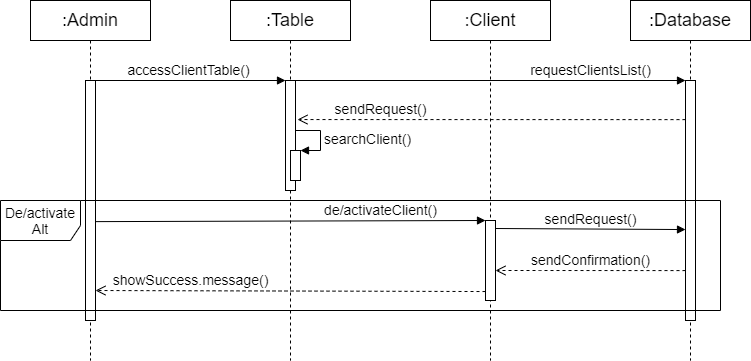

The diagram above was exported from draw.io. Its source (the exported page's mxGraphModel, read from the mxfile embedded in the PNG):
<mxGraphModel dx="1062" dy="584" grid="1" gridSize="10" guides="1" tooltips="1" connect="1" arrows="1" fold="1" page="1" pageScale="1" pageWidth="827" pageHeight="1169" math="0" shadow="0">
  <root>
    <mxCell id="0" />
    <mxCell id="1" parent="0" />
    <mxCell id="_6oiwlFnqV1PxXKA890y-1" value=":Admin" style="shape=umlLifeline;perimeter=lifelinePerimeter;whiteSpace=wrap;html=1;container=1;collapsible=0;recursiveResize=0;outlineConnect=0;fontSize=18;" parent="1" vertex="1">
      <mxGeometry x="40" y="40" width="120" height="360" as="geometry" />
    </mxCell>
    <mxCell id="_6oiwlFnqV1PxXKA890y-5" value="" style="html=1;points=[];perimeter=orthogonalPerimeter;" parent="_6oiwlFnqV1PxXKA890y-1" vertex="1">
      <mxGeometry x="55" y="80" width="10" height="240" as="geometry" />
    </mxCell>
    <mxCell id="_6oiwlFnqV1PxXKA890y-9" value="accessClientTable()" style="html=1;verticalAlign=bottom;endArrow=block;entryX=0;entryY=0;entryDx=0;entryDy=0;entryPerimeter=0;fontSize=14;" parent="_6oiwlFnqV1PxXKA890y-1" target="_6oiwlFnqV1PxXKA890y-7" edge="1">
      <mxGeometry width="80" relative="1" as="geometry">
        <mxPoint x="60" y="80" as="sourcePoint" />
        <mxPoint x="140" y="80" as="targetPoint" />
      </mxGeometry>
    </mxCell>
    <mxCell id="_6oiwlFnqV1PxXKA890y-2" value=":Client" style="shape=umlLifeline;perimeter=lifelinePerimeter;whiteSpace=wrap;html=1;container=1;collapsible=0;recursiveResize=0;outlineConnect=0;fontSize=18;" parent="1" vertex="1">
      <mxGeometry x="440" y="40" width="120" height="360" as="geometry" />
    </mxCell>
    <mxCell id="_6oiwlFnqV1PxXKA890y-8" value="" style="html=1;points=[];perimeter=orthogonalPerimeter;" parent="_6oiwlFnqV1PxXKA890y-2" vertex="1">
      <mxGeometry x="55" y="220" width="10" height="80" as="geometry" />
    </mxCell>
    <mxCell id="_6oiwlFnqV1PxXKA890y-3" value=":Table" style="shape=umlLifeline;perimeter=lifelinePerimeter;whiteSpace=wrap;html=1;container=1;collapsible=0;recursiveResize=0;outlineConnect=0;fontSize=18;" parent="1" vertex="1">
      <mxGeometry x="240" y="40" width="120" height="360" as="geometry" />
    </mxCell>
    <mxCell id="_6oiwlFnqV1PxXKA890y-7" value="" style="html=1;points=[];perimeter=orthogonalPerimeter;" parent="_6oiwlFnqV1PxXKA890y-3" vertex="1">
      <mxGeometry x="55" y="80" width="10" height="110" as="geometry" />
    </mxCell>
    <mxCell id="_6oiwlFnqV1PxXKA890y-10" value="requestClientsList()" style="html=1;verticalAlign=bottom;endArrow=block;fontSize=14;entryX=0;entryY=0;entryDx=0;entryDy=0;entryPerimeter=0;" parent="_6oiwlFnqV1PxXKA890y-3" target="_6oiwlFnqV1PxXKA890y-6" edge="1">
      <mxGeometry x="0.519" width="80" relative="1" as="geometry">
        <mxPoint x="60" y="80" as="sourcePoint" />
        <mxPoint x="140" y="80" as="targetPoint" />
        <mxPoint as="offset" />
      </mxGeometry>
    </mxCell>
    <mxCell id="_6oiwlFnqV1PxXKA890y-12" value="" style="html=1;points=[];perimeter=orthogonalPerimeter;fontSize=14;" parent="_6oiwlFnqV1PxXKA890y-3" vertex="1">
      <mxGeometry x="60" y="150" width="10" height="30" as="geometry" />
    </mxCell>
    <mxCell id="_6oiwlFnqV1PxXKA890y-13" value="searchClient()" style="edgeStyle=orthogonalEdgeStyle;html=1;align=left;spacingLeft=2;endArrow=block;rounded=0;entryX=1;entryY=0;fontSize=14;" parent="_6oiwlFnqV1PxXKA890y-3" target="_6oiwlFnqV1PxXKA890y-12" edge="1">
      <mxGeometry relative="1" as="geometry">
        <mxPoint x="65" y="130" as="sourcePoint" />
        <Array as="points">
          <mxPoint x="90" y="130" />
        </Array>
      </mxGeometry>
    </mxCell>
    <mxCell id="_6oiwlFnqV1PxXKA890y-4" value=":Database" style="shape=umlLifeline;perimeter=lifelinePerimeter;whiteSpace=wrap;html=1;container=1;collapsible=0;recursiveResize=0;outlineConnect=0;fontSize=18;" parent="1" vertex="1">
      <mxGeometry x="640" y="40" width="120" height="360" as="geometry" />
    </mxCell>
    <mxCell id="_6oiwlFnqV1PxXKA890y-6" value="" style="html=1;points=[];perimeter=orthogonalPerimeter;" parent="_6oiwlFnqV1PxXKA890y-4" vertex="1">
      <mxGeometry x="55" y="80" width="10" height="240" as="geometry" />
    </mxCell>
    <mxCell id="_6oiwlFnqV1PxXKA890y-11" value="sendRequest()" style="html=1;verticalAlign=bottom;endArrow=open;dashed=1;endSize=8;fontSize=14;exitX=0;exitY=0.163;exitDx=0;exitDy=0;exitPerimeter=0;entryX=1.2;entryY=0.355;entryDx=0;entryDy=0;entryPerimeter=0;" parent="1" source="_6oiwlFnqV1PxXKA890y-6" target="_6oiwlFnqV1PxXKA890y-7" edge="1">
      <mxGeometry x="0.5722" relative="1" as="geometry">
        <mxPoint x="690" y="160" as="sourcePoint" />
        <mxPoint x="610" y="160" as="targetPoint" />
        <mxPoint as="offset" />
      </mxGeometry>
    </mxCell>
    <mxCell id="_6oiwlFnqV1PxXKA890y-16" value="de/activateClient()" style="html=1;verticalAlign=bottom;endArrow=block;fontSize=14;entryX=0;entryY=0;entryDx=0;entryDy=0;entryPerimeter=0;exitX=1;exitY=0.588;exitDx=0;exitDy=0;exitPerimeter=0;" parent="1" source="_6oiwlFnqV1PxXKA890y-5" target="_6oiwlFnqV1PxXKA890y-8" edge="1">
      <mxGeometry x="0.4615" width="80" relative="1" as="geometry">
        <mxPoint x="390" y="260" as="sourcePoint" />
        <mxPoint x="470" y="260" as="targetPoint" />
        <mxPoint as="offset" />
      </mxGeometry>
    </mxCell>
    <mxCell id="_6oiwlFnqV1PxXKA890y-19" value="sendRequest()" style="html=1;verticalAlign=bottom;endArrow=block;fontSize=14;entryX=0;entryY=0.621;entryDx=0;entryDy=0;entryPerimeter=0;exitX=1;exitY=0.1;exitDx=0;exitDy=0;exitPerimeter=0;" parent="1" source="_6oiwlFnqV1PxXKA890y-8" target="_6oiwlFnqV1PxXKA890y-6" edge="1">
      <mxGeometry width="80" relative="1" as="geometry">
        <mxPoint x="510" y="270" as="sourcePoint" />
        <mxPoint x="590" y="280" as="targetPoint" />
      </mxGeometry>
    </mxCell>
    <mxCell id="_6oiwlFnqV1PxXKA890y-20" value="sendConfirmation()" style="html=1;verticalAlign=bottom;endArrow=open;dashed=1;endSize=8;fontSize=14;exitX=0;exitY=0.792;exitDx=0;exitDy=0;exitPerimeter=0;entryX=1;entryY=0.625;entryDx=0;entryDy=0;entryPerimeter=0;" parent="1" source="_6oiwlFnqV1PxXKA890y-6" target="_6oiwlFnqV1PxXKA890y-8" edge="1">
      <mxGeometry relative="1" as="geometry">
        <mxPoint x="690" y="300" as="sourcePoint" />
        <mxPoint x="610" y="300" as="targetPoint" />
        <Array as="points">
          <mxPoint x="540" y="310" />
        </Array>
      </mxGeometry>
    </mxCell>
    <mxCell id="_6oiwlFnqV1PxXKA890y-21" value="showSuccess.message()" style="html=1;verticalAlign=bottom;endArrow=open;dashed=1;endSize=8;fontSize=14;exitX=0;exitY=0.888;exitDx=0;exitDy=0;exitPerimeter=0;entryX=1;entryY=0.875;entryDx=0;entryDy=0;entryPerimeter=0;" parent="1" source="_6oiwlFnqV1PxXKA890y-8" target="_6oiwlFnqV1PxXKA890y-5" edge="1">
      <mxGeometry x="0.5116" relative="1" as="geometry">
        <mxPoint x="490" y="320" as="sourcePoint" />
        <mxPoint x="410" y="320" as="targetPoint" />
        <mxPoint as="offset" />
      </mxGeometry>
    </mxCell>
    <mxCell id="_6oiwlFnqV1PxXKA890y-15" value="De/activate&lt;br&gt;Alt" style="shape=umlFrame;whiteSpace=wrap;html=1;fontSize=14;width=80;height=40;" parent="1" vertex="1">
      <mxGeometry x="10" y="240" width="720" height="110" as="geometry" />
    </mxCell>
  </root>
</mxGraphModel>